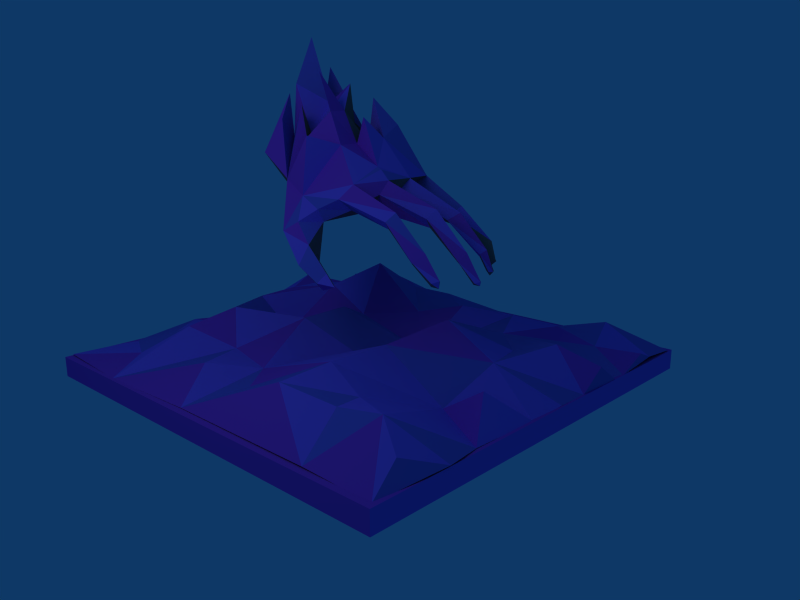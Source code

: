# Source: dark_scene.blend  (saved by Blender 2.49.2; exported with 4.5.12 LTS)
import bpy
from mathutils import Matrix  # noqa: F401  (used for matrix-valued properties, if any)

bpy.ops.wm.read_factory_settings(use_empty=True)
scene = bpy.context.scene
scene.name = 'Scene'

# ---- collections
col_collection_1 = bpy.data.collections.new('Collection 1'); scene.collection.children.link(col_collection_1)

# ---- materials (node trees are filled in below, after node groups)
mat_skyblue = bpy.data.materials.new('SkyBlue')
mat_skyblue.alpha_threshold = 0.0
mat_skyblue.diffuse_color = (0.7333, 0.8706, 0.8784, 1.0)
mat_skyblue.specular_color = (0.125, 0.125, 0.125)
mat_skyblue.roughness = 0.5
mat_skyblue.line_color = (0.0, 0.0, 0.0, 1.0)
mat_null = bpy.data.materials.new('(null)')
mat_null.alpha_threshold = 0.0
mat_null.diffuse_color = (0.4096, 0.4096, 0.4096, 1.0)
mat_null.specular_color = (0.125, 0.125, 0.125)
mat_null.roughness = 0.5
mat_null.line_color = (0.0, 0.0, 0.0, 1.0)
mat_lightsteelblue = bpy.data.materials.new('LightSteelBlue')
mat_lightsteelblue.alpha_threshold = 0.0
mat_lightsteelblue.diffuse_color = (0.3961, 0.7333, 0.8627, 1.0)
mat_lightsteelblue.specular_color = (0.25, 0.25, 0.25)
mat_lightsteelblue.roughness = 0.5
mat_lightsteelblue.line_color = (0.0, 0.0, 0.0, 1.0)
mat_darkturquoise = bpy.data.materials.new('DarkTurquoise')
mat_darkturquoise.alpha_threshold = 0.0
mat_darkturquoise.diffuse_color = (0.4588, 0.7765, 0.8588, 1.0)
mat_darkturquoise.specular_color = (0.25, 0.25, 0.25)
mat_darkturquoise.roughness = 0.5
mat_darkturquoise.line_color = (0.0, 0.0, 0.0, 1.0)
mat_null__001 = bpy.data.materials.new('(null).001')
mat_null__001.alpha_threshold = 0.0
mat_null__001.diffuse_color = (0.4096, 0.4096, 0.4096, 1.0)
mat_null__001.specular_color = (0.125, 0.125, 0.125)
mat_null__001.roughness = 0.5
mat_null__001.line_color = (0.0, 0.0, 0.0, 1.0)
mat_slateblue = bpy.data.materials.new('SlateBlue')
mat_slateblue.alpha_threshold = 0.0
mat_slateblue.diffuse_color = (0.3843, 0.3569, 0.8039, 1.0)
mat_slateblue.specular_color = (0.125, 0.125, 0.125)
mat_slateblue.roughness = 0.5
mat_slateblue.line_color = (0.0, 0.0, 0.0, 1.0)
mat_mediumorchid = bpy.data.materials.new('MediumOrchid')
mat_mediumorchid.alpha_threshold = 0.0
mat_mediumorchid.diffuse_color = (0.5333, 0.3569, 0.9176, 1.0)
mat_mediumorchid.specular_color = (0.125, 0.125, 0.125)
mat_mediumorchid.roughness = 0.5
mat_mediumorchid.line_color = (0.0, 0.0, 0.0, 1.0)
mat_mediumorchid_001 = bpy.data.materials.new('MediumOrchid.001')
mat_mediumorchid_001.alpha_threshold = 0.0
mat_mediumorchid_001.diffuse_color = (0.6235, 0.2353, 0.7961, 1.0)
mat_mediumorchid_001.specular_color = (0.125, 0.125, 0.125)
mat_mediumorchid_001.roughness = 0.5
mat_mediumorchid_001.line_color = (0.0, 0.0, 0.0, 1.0)
mat_null__002 = bpy.data.materials.new('(null).002')
mat_null__002.alpha_threshold = 0.0
mat_null__002.diffuse_color = (0.4096, 0.4096, 0.4096, 1.0)
mat_null__002.specular_color = (0.125, 0.125, 0.125)
mat_null__002.roughness = 0.5
mat_null__002.line_color = (0.0, 0.0, 0.0, 1.0)

# ---- material node trees

# ---- world
world_world = bpy.data.worlds.new('World'); scene.world = world_world
world_world.color = (0.05656, 0.2208, 0.4)
world_world.use_sun_shadow = False
world_world.sun_shadow_jitter_overblur = 0.0
world_world.cycles.sampling_method = 'MANUAL'
world_world.cycles.sample_map_resolution = 256

# ---- cameras
cam_camera = bpy.data.cameras.new('Camera')
cam_camera.passepartout_alpha = 0.2
cam_camera.clip_end = 100.0
cam_camera.lens = 35.0
cam_camera.ortho_scale = 7.314
cam_camera.show_passepartout = False
cam_camera.show_safe_areas = True
cam_camera.dof.focus_distance = 0.0
cam_camera.dof.aperture_fstop = 128.0

# ---- lights
light_spot = bpy.data.lights.new('Spot', 'POINT')
light_spot.transmission_factor = 0.0
light_spot.cutoff_distance = 30.0
light_spot.energy = 100.0
light_spot.shadow_buffer_clip_start = 1.001
light_spot.shadow_soft_size = 1.0
light_spot.shadow_maximum_resolution = 0.006
light_spot.use_absolute_resolution = True
light_spot.cycles.use_multiple_importance_sampling = False

# ---- meshes
me_model = bpy.data.meshes.new('model')
me_model.from_pydata([(2.302, 0.003589, 1.876), (2.302, 0.1871, 1.876), (-1.66, 0.1871, 1.876), (-1.66, 0.00359, 1.876), (2.302, 0.003589, -2.074), (-1.66, 0.003589, -2.074), (-1.66, 0.1871, -2.074), (2.302, 0.1871, -2.074), (0.8486, 2.136, -0.345), (0.5022, 2.08, -0.261), (0.7016, 2.36, -0.191), (0.9396, 2.136, -0.205), (0.7576, 2.696, -0.261), (0.8136, 2.36, -0.09295), (0.7016, 2.36, -0.02295), (0.5336, 2.08, -0.03695), (0.7996, 2.08, -0.121), (0.8836, 1.786, -0.555), (1.08, 1.716, -0.387), (1.262, 1.995, -0.499), (1.192, 2.136, -0.205), (1.15, 2.29, -0.373), (1.15, 2.514, -0.275), (1.234, 2.584, 0.04705), (1.122, 3.004, -0.02295), (1.192, 2.598, -0.163), (0.9816, 2.43, 0.05749), (1.192, 2.15, 0.201), (1.248, 2.514, 0.369), (1.192, 2.752, 0.257), (1.192, 2.5, 0.201), (1.262, 2.304, 0.243), (1.15, 2.29, 0.383), (0.8486, 2.136, 0.39), (1.192, 2.024, 0.425), (0.7646, 1.884, 0.46), (1.171, 1.793, 0.1287), (0.8276, 2.598, 0.1695), (0.8276, 2.184, 0.2254), (0.9272, 2.415, -0.3274), (0.6213, 2.165, -0.5395), (0.6456, 1.66, -0.583), (0.3988, 2.236, 0.3444), (0.5476, 2.136, 0.355), (0.6316, 2.472, 0.271), (0.6316, 2.08, 0.201), (0.3576, 2.129, 0.121), (0.4685, 2.308, -0.0161), (0.1836, 1.723, 0.551), (0.7604, 2.314, 0.5912), (0.173, 1.906, -0.1425), (0.1486, 1.786, 0.46), (0.1136, 1.786, -0.485), (0.1055, 1.887, -0.17), (1.529, 2.147, -0.186), (0.005879, 1.803, -0.1819), (-0.4114, 1.611, -0.534), (0.1836, 1.667, -0.59), (-0.3764, 1.541, -0.618), (-0.3414, 1.471, -0.541), (0.1416, 1.569, -0.485), (-0.7264, 1.331, -0.5453), (-0.3764, 1.541, -0.443), (-0.6564, 1.261, -0.618), (-0.6564, 1.261, -0.478), (-0.5914, 1.226, -0.5404), (-0.8746, 1.141, -0.5478), (-0.8333, 1.123, -0.597), (-0.7964, 1.086, -0.555), (-0.8338, 1.121, -0.4963), (-0.8664, 1.081, -0.548), (-0.8314, 1.296, -0.17), (-0.5164, 1.611, -0.1742), (-0.4744, 1.534, -0.247), (-0.4744, 1.534, -0.08595), (-0.7964, 1.226, -0.233), (-0.7964, 1.226, -0.107), (-0.7614, 1.191, -0.17), (-0.4464, 1.451, -0.17), (-0.9714, 1.086, -0.17), (-0.9364, 1.072, -0.205), (-0.9364, 1.072, -0.121), (-0.9014, 1.051, -0.17), (-0.9656, 1.051, -0.17), (-0.4814, 1.541, 0.1735), (-0.4044, 1.478, 0.09605), (-0.7614, 1.261, 0.18), (-0.4044, 1.478, 0.25), (-0.2364, 1.541, 0.495), (-0.2084, 1.464, 0.551), (0.2816, 1.597, 0.453), (-0.1664, 1.436, 0.495), (-0.5164, 1.191, 0.4346), (-0.1944, 1.478, 0.404), (-0.5444, 1.226, 0.4831), (-0.5498, 1.226, 0.38), (-0.6564, 1.086, 0.39), (0.03664, 1.798, 0.1179), (0.2323, 1.702, 0.3216), (0.1462, 1.686, 0.2422), (0.04646, 1.699, -0.01754), (0.04446, 1.681, -0.1111), (-0.009837, 1.695, -0.3071), (0.123, 1.546, -0.2365), (0.02161, 1.652, -0.4168), (0.1696, 1.569, 0.1046), (0.4986, 1.471, -0.765), (0.4076, 1.569, -0.625), (0.5686, 1.401, -0.87), (0.6386, 1.296, -0.765), (0.39, 1.46, -0.5781), (0.2886, 1.31, -0.835), (0.03664, 1.114, -0.87), (0.2886, 1.156, -0.947), (-0.09636, 1.028, -0.905), (0.03664, 1.051, -0.975), (0.2886, 1.156, -0.723), (0.04364, 1.023, -0.8), (0.04364, 0.9809, -0.905), (0.2886, 1.065, -0.835), (-1.261, 0.3059, 1.156), (-1.64, 0.2177, 1.464), (-1.636, 0.2873, 1.298), (-1.113, 0.4065, 1.606), (-1.656, 0.1834, 0.953), (-1.302, 0.5033, 0.444), (-1.656, 0.3604, 0.5625), (-1.656, 0.1802, 0.816), (-0.643, 0.4233, 0.6074), (-1.644, 0.1861, 0.3256), (-1.064, 0.4241, -0.09636), (-1.64, 0.1881, 0.00925), (-0.8894, 0.4282, 1.117), (-1.637, 0.1821, -0.376), (-1.392, 0.4311, -0.656), (-1.011, 0.1876, -0.6544), (-1.624, 0.1906, -1.03), (-1.239, 0.4833, -1.533), (-0.3582, 0.55, -1.194), (-0.8056, 0.4233, -1.325), (-1.676, 0.2046, -1.359), (-1.531, 0.3379, -1.713), (-1.616, 0.1794, -2.016), (-0.8162, 0.4233, -1.556), (-0.9763, 0.1963, -2.012), (-0.3228, 0.5066, -1.663), (0.1581, 0.3218, -1.581), (0.4395, 0.3126, -1.236), (-0.3307, 0.5289, -0.5739), (-0.9845, 0.4145, 0.2824), (-0.4955, 0.6487, 0.01002), (0.4637, 0.19, -2.008), (0.7959, 0.3604, -1.559), (0.9737, 0.34, -1.125), (0.06886, 0.2012, -0.334), (-0.0168, 0.2046, 0.2253), (0.75, 0.5359, -0.5224), (1.361, 0.5904, -0.8427), (1.482, 0.4724, -1.274), (1.464, 0.1855, -2.046), (1.778, 0.2338, -1.601), (1.851, 0.3233, -1.196), (2.288, 0.1841, -1.356), (2.284, 0.2633, -0.716), (1.844, 0.3028, -0.676), (2.284, 0.1854, -0.09596), (1.664, 0.5442, -0.316), (1.284, 0.2466, -0.276), (0.6954, 0.5651, -0.08499), (-0.4312, 0.4581, 1.06), (-0.001367, 0.5182, 0.832), (0.4557, 0.4014, 0.695), (0.7482, 0.4186, 0.2179), (1.369, 0.5815, 0.384), (1.784, 0.5233, 0.204), (0.9156, 0.8395, 0.6226), (-0.1653, 0.3094, 1.355), (0.143, 0.3244, 1.13), (-0.7679, 0.312, 1.411), (-0.5163, 0.1882, 1.835), (0.2408, 0.1911, 1.844), (0.51, 0.4731, 1.236), (0.7868, 0.5473, 1.014), (1.276, 0.4233, 0.8271), (1.117, 0.5033, 1.293), (1.024, 0.2011, 1.844), (1.752, 0.5256, 0.5727), (1.744, 0.4233, 1.004), (1.441, 0.5633, 1.302), (1.568, 0.1884, 1.843), (2.066, 0.5456, 0.644), (2.284, 0.184, 0.644), (1.913, 0.4505, 1.417), (2.044, 0.3672, 1.744), (2.287, 0.1885, 1.344), (2.304, 0.3538, 1.584), (2.303, 0.1961, -2.001), (2.284, 0.1486, 1.854), (-1.649, 0.1935, 1.811), (-0.7964, 1.051, 0.18), (-0.8314, 1.086, 0.18), (-0.8104, 1.086, 0.145), (-0.8104, 1.086, 0.215), (-0.7614, 1.086, 0.18), (-0.7264, 1.226, 0.229), (-0.7264, 1.226, 0.131), (-0.6914, 1.191, 0.18), (-0.3764, 1.436, 0.18), (-0.6968, 1.121, 0.3966), (-0.6214, 1.121, 0.355), (-0.6704, 1.114, 0.439), (-0.5918, 1.273, 0.47)], [], [(8, 9, 10), (8, 10, 11), (10, 12, 13), (10, 14, 12), (12, 14, 13), (11, 10, 13), (15, 14, 10), (9, 15, 10), (15, 16, 14), (16, 13, 14), (11, 13, 16), (17, 18, 19), (18, 20, 19), (17, 19, 21), (21, 19, 22), (22, 19, 20), (21, 22, 20), (17, 21, 20), (23, 24, 25), (24, 26, 25), (20, 11, 25), (11, 25, 26), (27, 23, 26), (23, 26, 24), (20, 23, 25), (20, 27, 23), (28, 29, 30), (28, 30, 31), (32, 28, 31), (33, 30, 27), (30, 27, 31), (33, 29, 30), (33, 28, 29), (33, 32, 28), (32, 31, 34), (33, 35, 32), (35, 32, 34), (35, 34, 36), (36, 34, 27), (27, 34, 31), (11, 26, 13), (13, 26, 37), (14, 13, 37), (38, 37, 26), (27, 38, 26), (33, 27, 38), (8, 11, 39), (20, 39, 11), (17, 20, 39), (8, 17, 39), (14, 37, 38), (8, 17, 9), (17, 40, 9), (17, 41, 40), (41, 9, 40), (42, 43, 44), (43, 45, 44), (46, 44, 45), (46, 42, 44), (45, 14, 38), (45, 15, 14), (43, 45, 38), (33, 43, 38), (36, 27, 20), (46, 45, 15), (46, 15, 47), (48, 35, 43), (33, 49, 35), (33, 49, 43), (35, 49, 43), (46, 47, 50), (50, 47, 15), (50, 15, 9), (51, 48, 43), (52, 9, 41), (52, 50, 9), (52, 53, 50), (36, 20, 54), (18, 54, 20), (18, 36, 54), (52, 55, 53), (52, 56, 57), (56, 58, 57), (59, 57, 58), (60, 57, 59), (56, 61, 58), (56, 62, 61), (58, 61, 63), (61, 62, 64), (58, 63, 65), (65, 64, 62), (59, 58, 65), (59, 65, 62), (61, 66, 63), (61, 64, 66), (63, 66, 67), (68, 63, 67), (69, 66, 64), (69, 64, 68), (65, 68, 64), (65, 63, 68), (70, 67, 66), (68, 67, 70), (69, 70, 66), (69, 68, 70), (71, 72, 73), (71, 74, 72), (71, 73, 75), (71, 76, 74), (77, 78, 74), (77, 73, 78), (77, 75, 73), (77, 74, 76), (79, 71, 75), (79, 76, 71), (79, 75, 80), (79, 81, 76), (82, 76, 81), (82, 80, 75), (82, 77, 76), (82, 75, 77), (83, 82, 81), (83, 81, 79), (83, 79, 80), (83, 80, 82), (84, 85, 86), (84, 86, 87), (51, 88, 48), (88, 48, 89), (90, 48, 91), (91, 48, 89), (91, 92, 93), (91, 89, 92), (92, 89, 94), (92, 95, 93), (96, 95, 92), (96, 92, 94), (53, 55, 97), (53, 97, 50), (46, 50, 97), (51, 98, 88), (84, 97, 99), (90, 91, 98), (91, 93, 98), (88, 98, 93), (84, 100, 97), (84, 87, 99), (84, 85, 100), (97, 98, 99), (51, 97, 98), (72, 55, 101), (55, 100, 101), (55, 97, 100), (46, 51, 42), (46, 97, 51), (72, 102, 55), (72, 74, 101), (78, 101, 74), (78, 73, 102), (78, 102, 103), (78, 103, 101), (52, 104, 56), (52, 102, 104), (52, 55, 102), (56, 104, 62), (72, 102, 73), (60, 59, 104), (59, 62, 104), (60, 104, 102), (103, 100, 101), (52, 57, 41), (60, 103, 102), (105, 103, 100), (105, 99, 98), (105, 90, 98), (90, 35, 48), (106, 107, 41), (57, 107, 41), (17, 108, 41), (106, 41, 108), (17, 109, 108), (106, 110, 107), (60, 107, 57), (17, 109, 18), (109, 110, 18), (110, 60, 107), (111, 106, 108), (111, 110, 106), (112, 111, 113), (114, 115, 112), (112, 116, 111), (114, 112, 117), (114, 118, 115), (114, 117, 118), (118, 119, 113), (118, 116, 119), (118, 113, 115), (115, 113, 112), (117, 112, 116), (118, 117, 116), (111, 108, 113), (111, 116, 110), (119, 108, 109), (119, 109, 110), (119, 110, 116), (119, 113, 108), (110, 103, 60), (105, 35, 90), (110, 18, 103), (103, 36, 105), (18, 36, 103), (105, 35, 36), (51, 43, 42), (120, 121, 122), (121, 120, 123), (122, 124, 120), (125, 126, 127), (127, 124, 128), (124, 128, 120), (127, 128, 125), (129, 126, 125), (129, 125, 130), (131, 129, 130), (120, 132, 123), (133, 131, 130), (133, 134, 135), (135, 134, 136), (136, 137, 135), (138, 139, 135), (128, 132, 120), (135, 137, 139), (136, 140, 137), (140, 141, 137), (137, 141, 142), (143, 139, 137), (143, 137, 144), (137, 142, 144), (143, 144, 145), (143, 145, 139), (139, 138, 145), (146, 147, 138), (147, 148, 138), (138, 135, 148), (133, 130, 135), (128, 149, 125), (125, 149, 130), (145, 138, 146), (135, 130, 148), (150, 148, 130), (130, 149, 150), (147, 146, 151), (151, 152, 147), (146, 151, 145), (152, 153, 147), (150, 154, 148), (155, 150, 128), (150, 155, 154), (148, 147, 154), (156, 154, 147), (155, 156, 154), (147, 153, 156), (153, 157, 156), (158, 157, 153), (159, 158, 153), (153, 152, 159), (159, 160, 158), (161, 158, 160), (162, 161, 160), (161, 162, 163), (163, 164, 161), (161, 164, 158), (158, 164, 157), (164, 163, 165), (164, 166, 157), (164, 165, 166), (166, 167, 157), (157, 167, 156), (168, 156, 167), (156, 155, 168), (128, 169, 155), (132, 128, 169), (169, 170, 155), (170, 171, 155), (172, 168, 155), (171, 172, 155), (168, 167, 172), (167, 173, 172), (167, 166, 173), (174, 173, 166), (166, 165, 174), (175, 172, 173), (172, 171, 175), (169, 176, 170), (176, 177, 170), (169, 178, 132), (179, 178, 169), (132, 178, 123), (178, 179, 123), (169, 179, 176), (170, 177, 171), (176, 179, 180), (177, 176, 180), (181, 177, 180), (177, 181, 171), (182, 171, 181), (171, 182, 175), (183, 175, 182), (184, 183, 182), (182, 181, 185), (182, 185, 184), (175, 173, 183), (173, 174, 186), (183, 173, 186), (186, 187, 183), (188, 183, 187), (183, 184, 188), (189, 188, 184), (185, 189, 184), (190, 174, 165), (191, 190, 165), (174, 190, 186), (187, 186, 190), (188, 187, 189), (187, 192, 189), (193, 189, 192), (194, 192, 187), (190, 194, 187), (191, 194, 190), (194, 195, 192), (192, 195, 193), (162, 160, 196), (193, 195, 197), (181, 180, 185), (193, 197, 189), (195, 194, 197), (163, 162, 165), (198, 121, 123), (123, 179, 198), (122, 121, 124), (129, 127, 126), (134, 133, 136), (141, 140, 142), (160, 159, 196), (152, 151, 159), (145, 151, 144), (150, 149, 128), (199, 200, 201), (199, 202, 200), (199, 203, 202), (199, 201, 203), (86, 200, 204), (86, 205, 200), (200, 202, 204), (200, 205, 201), (203, 204, 202), (203, 201, 205), (206, 204, 203), (206, 203, 205), (86, 85, 205), (86, 204, 87), (207, 206, 87), (207, 85, 206), (206, 205, 85), (206, 87, 204), (96, 208, 209), (96, 210, 208), (208, 211, 95), (208, 94, 211), (88, 211, 93), (88, 89, 211), (211, 93, 95), (211, 89, 94), (208, 210, 94), (96, 94, 210), (96, 209, 95), (208, 95, 209), (105, 207, 99), (105, 100, 207), (207, 87, 99), (207, 100, 85), (0, 1, 2, 3), (4, 5, 6, 7), (0, 4, 7, 1), (1, 7, 6, 2), (2, 6, 5, 3), (4, 0, 3, 5)])
me_model.polygons.foreach_set('material_index', [10, 1, 1, 10, 1, 1, 10, 10, 1, 1, 1, 1, 1, 10, 10, 1, 8, 8, 1, 8, 10, 9, 1, 1, 1, 1, 1, 1, 1, 1, 1, 9, 1, 1, 1, 1, 1, 1, 1, 1, 9, 10, 9, 1, 1, 1, 1, 1, 8, 10, 1, 8, 8, 10, 9, 1, 1, 9, 8, 1, 1, 1, 1, 1, 1, 1, 1, 1, 1, 1, 9, 10, 10, 1, 10, 9, 8, 1, 1, 1, 9, 10, 9, 9, 8, 8, 1, 10, 1, 9, 1, 1, 1, 10, 1, 9, 1, 1, 1, 1, 1, 9, 1, 1, 1, 9, 1, 10, 1, 1, 1, 1, 1, 10, 1, 9, 1, 1, 1, 1, 1, 1, 1, 9, 1, 10, 1, 1, 1, 1, 1, 1, 1, 1, 1, 1, 1, 8, 9, 9, 8, 1, 1, 1, 8, 9, 1, 9, 1, 1, 1, 1, 1, 8, 9, 10, 1, 1, 9, 10, 1, 1, 10, 10, 1, 9, 1, 1, 1, 1, 9, 1, 1, 1, 1, 1, 9, 8, 10, 8, 1, 9, 9, 1, 1, 8, 10, 8, 8, 9, 1, 1, 10, 1, 1, 1, 1, 8, 1, 1, 9, 1, 1, 1, 1, 1, 1, 1, 1, 1, 1, 1, 1, 8, 9, 10, 8, 8, 8, 8, 10, 9, 8, 8, 9, 8, 10, 9, 9, 10, 9, 8, 9, 9, 9, 8, 10, 9, 8, 9, 10, 9, 9, 9, 8, 8, 8, 8, 10, 9, 8, 9, 8, 9, 8, 10, 8, 10, 9, 8, 10, 9, 10, 9, 8, 9, 8, 8, 8, 9, 8, 9, 10, 9, 8, 8, 10, 9, 8, 8, 9, 9, 10, 8, 10, 9, 10, 9, 10, 8, 9, 10, 9, 9, 10, 9, 9, 9, 9, 10, 10, 9, 8, 8, 8, 8, 10, 10, 9, 8, 9, 9, 8, 9, 8, 8, 8, 10, 9, 8, 10, 10, 9, 8, 10, 8, 9, 9, 8, 9, 9, 9, 10, 10, 8, 2, 8, 10, 8, 8, 9, 8, 10, 10, 10, 8, 1, 1, 1, 1, 1, 10, 1, 9, 1, 1, 1, 1, 9, 1, 1, 1, 9, 1, 1, 1, 1, 1, 9, 1, 1, 1, 1, 1, 1, 1, 1, 1, 1, 1, 10, 10, 9, 10, 9, 9])
me_model.materials.append(mat_skyblue)
me_model.materials.append(mat_null)
me_model.materials.append(mat_lightsteelblue)
me_model.materials.append(None)
me_model.materials.append(mat_lightsteelblue)
me_model.materials.append(mat_skyblue)
me_model.materials.append(mat_darkturquoise)
me_model.materials.append(mat_null__001)
me_model.materials.append(mat_slateblue)
me_model.materials.append(mat_mediumorchid)
me_model.materials.append(mat_mediumorchid_001)
me_model.materials.append(mat_null__002)
me_model.use_remesh_preserve_volume = False
me_model.use_remesh_preserve_attributes = False
me_model.use_mirror_vertex_groups = False
me_model.update()

# ---- objects
ob_model = bpy.data.objects.new('model', me_model)
ob_lamp = bpy.data.objects.new('Lamp', light_spot)
ob_camera = bpy.data.objects.new('Camera', cam_camera)

# ---- transforms, parenting, visibility, modifiers, constraints
ob_model.location = (0.0, 0.0, 0.0)
ob_model.rotation_euler = (-0.0, 3.142, -0.0)
ob_model.lock_rotations_4d = False
ob_model.empty_display_type = 'ARROWS'
ob_model.lineart.crease_threshold = 0.0
ob_lamp.location = (-0.01953, 4.184, 3.752)
ob_lamp.rotation_euler = (0.9936, 1.057, 2.836)
ob_lamp.lock_rotations_4d = False
ob_lamp.empty_display_type = 'ARROWS'
ob_lamp.color = (0.0, 0.0, 0.0, 0.0)
ob_lamp.lineart.crease_threshold = 0.0
ob_camera.location = (4.554, 2.49, 4.877)
ob_camera.rotation_euler = (6.023, 0.756, -0.004303)
ob_camera.lock_rotations_4d = False
ob_camera.empty_display_type = 'ARROWS'
ob_camera.color = (0.0, 0.0, 0.0, 0.0)
ob_camera.display_type = 'WIRE'
ob_camera.lineart.crease_threshold = 0.0

# ---- collection membership
col_collection_1.objects.link(ob_model)
col_collection_1.objects.link(ob_lamp)
col_collection_1.objects.link(ob_camera)

# ---- scene / render settings (as saved in the file)
scene.camera = ob_camera
scene.frame_start = 1; scene.frame_end = 250; scene.frame_set(1)
scene.render.engine = 'BLENDER_EEVEE_NEXT'
scene.render.image_settings.file_format = 'JPEG'
scene.render.image_settings.color_mode = 'RGB'
scene.render.image_settings.compression = 90
scene.render.resolution_x = 800
scene.render.resolution_y = 600
scene.render.pixel_aspect_x = 100.0
scene.render.pixel_aspect_y = 100.0
scene.render.fps = 25
scene.render.dither_intensity = 0.0
scene.render.use_compositing = False
scene.render.use_sequencer = False
scene.render.bake_margin = 2
scene.render.bake_bias = 0.0
scene.render.use_stamp_time = False
scene.render.use_stamp_date = False
scene.render.use_stamp_frame = False
scene.render.use_stamp_camera = False
scene.render.use_stamp_scene = False
scene.render.use_stamp_filename = False
scene.render.use_stamp_render_time = False
scene.render.stamp_font_size = 0
scene.cycles.use_denoising = False
scene.cycles.samples = 10
scene.cycles.sampling_pattern = 'TABULATED_SOBOL'
scene.cycles.light_sampling_threshold = 0.0
scene.cycles.use_adaptive_sampling = False
scene.cycles.use_light_tree = False
scene.cycles.blur_glossy = 0.0
scene.cycles.volume_bounces = 1
scene.cycles.pixel_filter_type = 'GAUSSIAN'
scene.cycles.sample_clamp_indirect = 0.0
scene.view_settings.view_transform = 'Raw'
bpy.context.view_layer.update()
